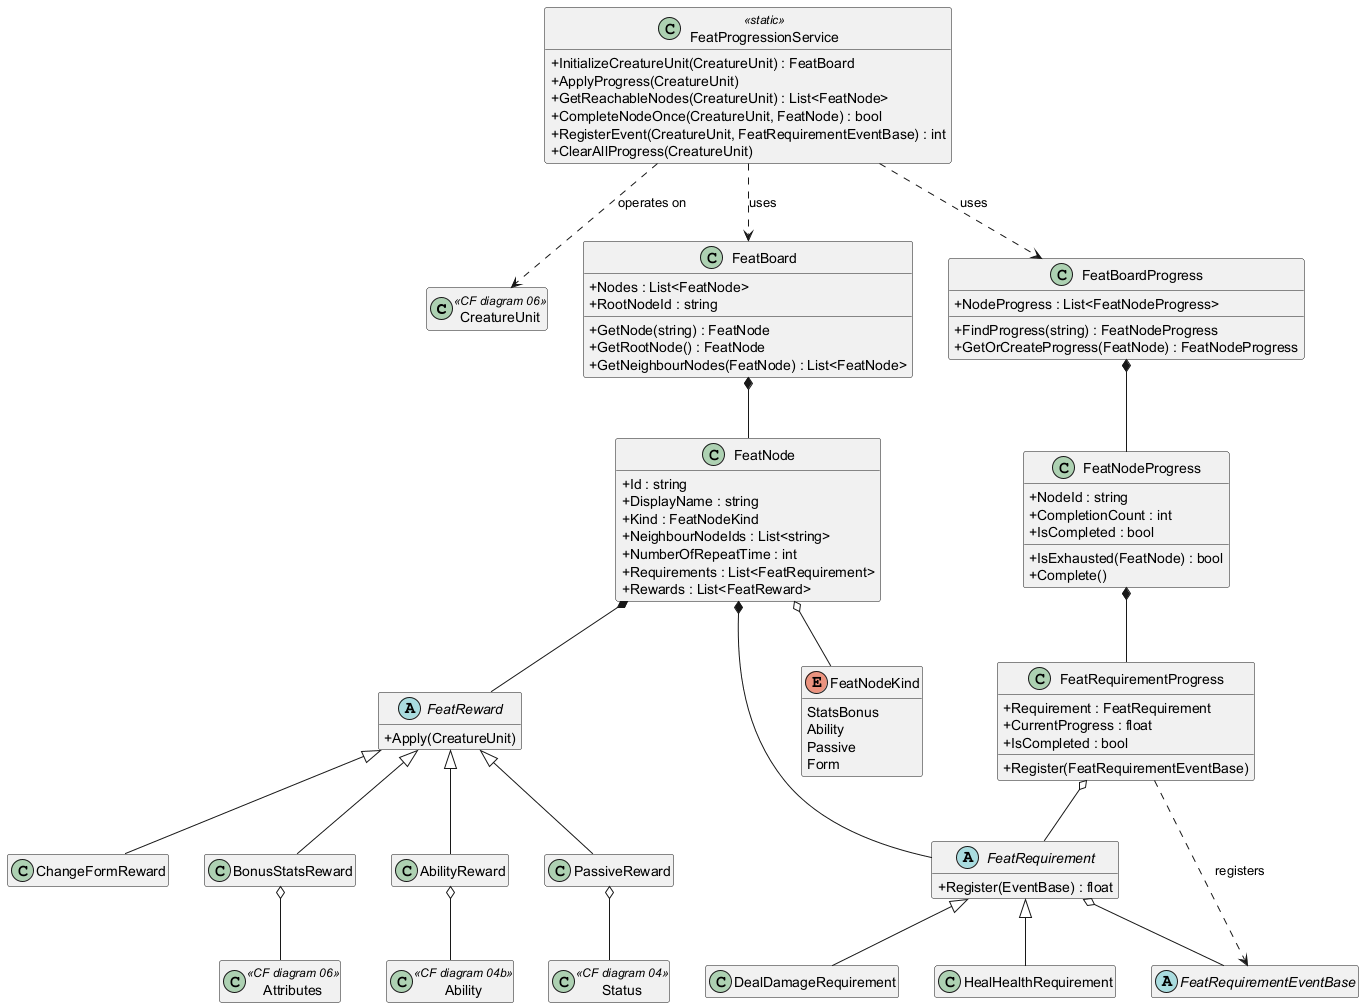

The diagram above was rendered by PlantUML. Its source (embedded in the PNG):
@startuml Feat System

skinparam classAttributeIconSize 0
hide empty members

class CreatureUnit <<CF diagram 06>> {}
class Ability <<CF diagram 04b>> {}
class Status <<CF diagram 04>> {}
class Attributes <<CF diagram 06>> {}

enum FeatNodeKind {
	StatsBonus 
	Ability 
	Passive 
	Form
}

abstract class FeatRequirement {
  +Register(EventBase) : float
}

abstract class FeatRequirementEventBase

class DealDamageRequirement
class HealHealthRequirement

abstract class FeatReward {
  +Apply(CreatureUnit)
}

class BonusStatsReward
class AbilityReward
class PassiveReward
class ChangeFormReward

class FeatNode {
  +Id : string
  +DisplayName : string
  +Kind : FeatNodeKind
  +NeighbourNodeIds : List<string>
  +NumberOfRepeatTime : int
  +Requirements : List<FeatRequirement>
  +Rewards : List<FeatReward>
}

class FeatBoard {
  +Nodes : List<FeatNode>
  +RootNodeId : string
  +GetNode(string) : FeatNode
  +GetRootNode() : FeatNode
  +GetNeighbourNodes(FeatNode) : List<FeatNode>
}

class FeatRequirementProgress {
  +Requirement : FeatRequirement
  +CurrentProgress : float
  +IsCompleted : bool
  +Register(FeatRequirementEventBase)
}

class FeatNodeProgress {
  +NodeId : string
  +CompletionCount : int
  +IsCompleted : bool
  +IsExhausted(FeatNode) : bool
  +Complete()
}

class FeatBoardProgress {
  +NodeProgress : List<FeatNodeProgress>
  +FindProgress(string) : FeatNodeProgress
  +GetOrCreateProgress(FeatNode) : FeatNodeProgress
}

class FeatProgressionService <<static>> {
  +InitializeCreatureUnit(CreatureUnit) : FeatBoard
  +ApplyProgress(CreatureUnit)
  +GetReachableNodes(CreatureUnit) : List<FeatNode>
  +CompleteNodeOnce(CreatureUnit, FeatNode) : bool
  +RegisterEvent(CreatureUnit, FeatRequirementEventBase) : int
  +ClearAllProgress(CreatureUnit)
}

FeatRequirement <|-- DealDamageRequirement
FeatRequirement <|-- HealHealthRequirement
FeatRequirement o-- FeatRequirementEventBase
FeatReward <|-- BonusStatsReward
FeatReward <|-- AbilityReward
FeatReward <|-- PassiveReward
FeatReward <|-- ChangeFormReward
BonusStatsReward o-- Attributes
AbilityReward o-- Ability
PassiveReward o-- Status

FeatNode *-- FeatRequirement
FeatNode *-- FeatReward
FeatNode o-- FeatNodeKind
FeatBoard *-- FeatNode
FeatNodeProgress *-- FeatRequirementProgress
FeatRequirementProgress o-- FeatRequirement
FeatRequirementProgress ..> FeatRequirementEventBase : registers
FeatBoardProgress *-- FeatNodeProgress
FeatProgressionService ..> CreatureUnit : operates on
FeatProgressionService ..> FeatBoard : uses
FeatProgressionService ..> FeatBoardProgress : uses

@enduml